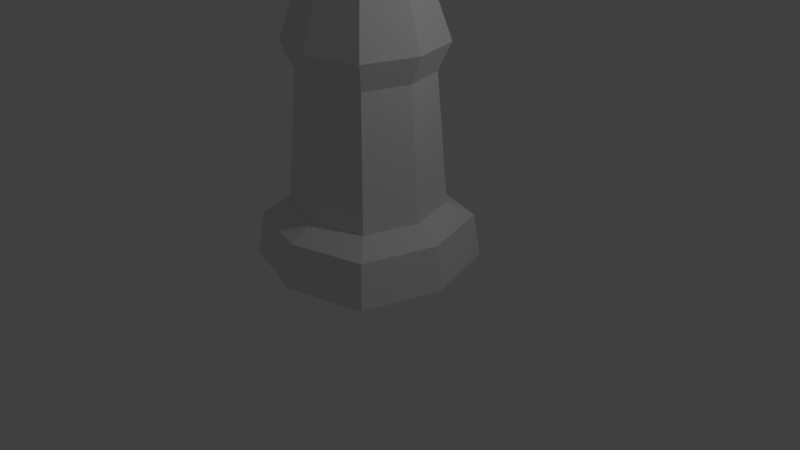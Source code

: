 # Source: Bullet.blend  (saved by Blender 2.78.0; exported with 4.5.12 LTS)
import bpy
from mathutils import Matrix  # noqa: F401  (used for matrix-valued properties, if any)

bpy.ops.wm.read_factory_settings(use_empty=True)
scene = bpy.context.scene
scene.name = 'Scene'

# ---- collections
col_collection_1 = bpy.data.collections.new('Collection 1'); scene.collection.children.link(col_collection_1)

# ---- materials (node trees are filled in below, after node groups)
mat_material_001 = bpy.data.materials.new('Material.001')
mat_material_001.alpha_threshold = 0.0
mat_material_001.use_transparent_shadow = False
mat_material_001.roughness = 0.5

# ---- material node trees

# ---- world
world_world = bpy.data.worlds.new('World'); scene.world = world_world
world_world.color = (0.05088, 0.05088, 0.05088)
world_world.use_sun_shadow = False
world_world.sun_shadow_jitter_overblur = 0.0
world_world.cycles.sampling_method = 'MANUAL'

# ---- cameras
cam_camera = bpy.data.cameras.new('Camera')
cam_camera.clip_end = 100.0
cam_camera.lens = 35.0
cam_camera.sensor_width = 32.0
cam_camera.sensor_height = 18.0
cam_camera.ortho_scale = 7.314
cam_camera.dof.focus_distance = 0.0
cam_camera.dof.aperture_fstop = 128.0

# ---- lights
light_lamp = bpy.data.lights.new('Lamp', 'POINT')
light_lamp.transmission_factor = 0.0
light_lamp.cutoff_distance = 30.0
light_lamp.energy = 100.0
light_lamp.shadow_buffer_clip_start = 1.001
light_lamp.shadow_soft_size = 0.1
light_lamp.shadow_maximum_resolution = 0.006
light_lamp.use_absolute_resolution = True

# ---- meshes
me_cube = bpy.data.meshes.new('Cube')
me_cube.from_pydata([(1.0, 1.0, 0.01128), (1.0, -1.0, 0.01128), (-1.0, -1.0, 0.01128), (-1.0, 1.0, 0.01128), (-1.296, 3.509e-07, 0.01128), (-2.204e-08, -1.296, 0.01128), (2.097e-07, 1.296, 0.01128), (1.296, -1.125e-07, 0.01128), (0.3962, 0.3962, 0.3202), (0.9371, 0.9371, 0.579), (0.9371, -0.9371, 0.579), (-0.9371, -0.9371, 0.579), (-0.9371, 0.9371, 0.579), (-1.214, 3.364e-07, 0.579), (-1.525e-08, -1.214, 0.579), (2.019e-07, 1.214, 0.579), (1.214, -9.79e-08, 0.579), (0.5909, 0.5909, 2.424), (0.6913, 0.6913, 0.7562), (0.6913, -0.6913, 0.7562), (-0.6913, -0.6913, 0.7562), (-0.6913, 0.6913, 0.7562), (-0.8958, 2.801e-07, 0.7562), (7.913e-09, -0.8958, 0.7562), (1.681e-07, 0.8958, 0.7562), (0.8958, -4.032e-08, 0.7562), (0.5909, -0.5909, 2.424), (-0.5909, -0.5909, 2.424), (-0.5909, 0.5909, 2.424), (-0.7658, 2.57e-07, 2.424), (1.549e-08, -0.7658, 2.424), (1.524e-07, 0.7658, 2.424), (0.7658, -1.684e-08, 2.424), (0.5143, 0.5143, 3.515), (0.7042, 0.7042, 2.77), (0.7042, -0.7042, 2.77), (-0.7042, -0.7042, 2.77), (-0.7042, 0.7042, 2.77), (-0.9126, 2.825e-07, 2.77), (8.218e-09, -0.9126, 2.77), (1.714e-07, 0.9126, 2.77), (0.9126, -4.386e-08, 2.77), (0.2653, 0.2653, 3.843), (0.5143, -0.5143, 3.515), (-0.5143, -0.5143, 3.515), (-0.5143, 0.5143, 3.515), (-0.6665, 2.425e-07, 3.515), (2.047e-08, -0.6665, 3.515), (1.396e-07, 0.6665, 3.515), (0.6665, 4.174e-09, 3.515), (0.2653, -0.2653, 3.843), (-0.2653, -0.2653, 3.843), (-0.2653, 0.2653, 3.843), (-0.3439, 1.863e-07, 3.843), (4.05e-08, -0.3439, 3.843), (1.02e-07, 0.3439, 3.843), (0.3439, 6.336e-08, 3.843), (6.216e-08, 1.248e-07, 3.843), (0.5385, 0.5385, 0.01128), (0.5385, -0.5385, 0.01128), (-0.5385, -0.5385, 0.01128), (-0.5385, 0.5385, 0.01128), (-0.6978, 2.443e-07, 0.01128), (2.787e-08, -0.6978, 0.01128), (1.526e-07, 0.6978, 0.01128), (0.6978, -5.219e-09, 0.01128), (0.3962, -0.3962, 0.3202), (-0.3962, -0.3962, 0.3202), (-0.3962, 0.3962, 0.3202), (-0.5135, 2.111e-07, 0.3202), (3.661e-08, -0.5135, 0.3202), (1.284e-07, 0.5135, 0.3202), (0.5135, 2.751e-08, 0.3202), (6.896e-08, 1.193e-07, 0.3202)], [], [(3, 4, 62, 61), (7, 0, 58, 65), (1, 7, 65, 59), (0, 6, 64, 58), (15, 9, 18, 24), (10, 14, 23, 19), (11, 13, 22, 20), (12, 15, 24, 21), (6, 0, 9, 15), (7, 1, 10, 16), (0, 7, 16, 9), (4, 3, 12, 13), (5, 2, 11, 14), (3, 6, 15, 12), (2, 4, 13, 11), (1, 5, 14, 10), (19, 23, 30, 26), (20, 22, 29, 27), (21, 24, 31, 28), (23, 20, 27, 30), (16, 10, 19, 25), (9, 16, 25, 18), (13, 12, 21, 22), (14, 11, 20, 23), (28, 31, 40, 37), (30, 27, 36, 39), (29, 28, 37, 38), (17, 32, 41, 34), (24, 18, 17, 31), (25, 19, 26, 32), (18, 25, 32, 17), (22, 21, 28, 29), (38, 37, 45, 46), (34, 41, 49, 33), (41, 35, 43, 49), (40, 34, 33, 48), (27, 29, 38, 36), (26, 30, 39, 35), (31, 17, 34, 40), (32, 26, 35, 41), (49, 43, 50, 56), (48, 33, 42, 55), (43, 47, 54, 50), (44, 46, 53, 51), (39, 36, 44, 47), (37, 40, 48, 45), (36, 38, 46, 44), (35, 39, 47, 43), (57, 54, 51, 53), (56, 50, 54, 57), (42, 56, 57, 55), (55, 57, 53, 52), (33, 49, 56, 42), (46, 45, 52, 53), (47, 44, 51, 54), (45, 48, 55, 52), (61, 62, 69, 68), (65, 58, 8, 72), (59, 65, 72, 66), (58, 64, 71, 8), (2, 5, 63, 60), (6, 3, 61, 64), (4, 2, 60, 62), (5, 1, 59, 63), (73, 69, 67, 70), (72, 73, 70, 66), (8, 71, 73, 72), (71, 68, 69, 73), (60, 63, 70, 67), (64, 61, 68, 71), (62, 60, 67, 69), (63, 59, 66, 70)])
_uv = me_cube.uv_layers.new(name='UVMap')
_uv.uv.foreach_set('vector', [0.1277, 0.9319, 0.1277, 0.9215, 0.1225, 0.9215, 0.1225, 0.9319, 0.1225, 0.9371, 0.1329, 0.9371, 0.1329, 0.932, 0.1225, 0.932, 0.1329, 0.9319, 0.1329, 0.9215, 0.1278, 0.9215, 0.1278, 0.9319, 0.1225, 0.9424, 0.1329, 0.9424, 0.1329, 0.9372, 0.1225, 0.9372, 0.1382, 0.9319, 0.1382, 0.9215, 0.133, 0.9215, 0.133, 0.9319, 0.133, 0.9371, 0.1434, 0.9371, 0.1434, 0.932, 0.133, 0.932, 0.1434, 0.9319, 0.1434, 0.9215, 0.1383, 0.9215, 0.1383, 0.9319, 0.133, 0.9424, 0.1434, 0.9424, 0.1434, 0.9372, 0.133, 0.9372, 0.1487, 0.9319, 0.1487, 0.9215, 0.1435, 0.9215, 0.1435, 0.9319, 0.1225, 0.9476, 0.1329, 0.9476, 0.1329, 0.9425, 0.1225, 0.9425, 0.1487, 0.9424, 0.1487, 0.932, 0.1435, 0.932, 0.1435, 0.9424, 0.133, 0.9476, 0.1434, 0.9476, 0.1434, 0.9425, 0.133, 0.9425, 0.1539, 0.9319, 0.1539, 0.9215, 0.1488, 0.9215, 0.1488, 0.9319, 0.1225, 0.9529, 0.1329, 0.9529, 0.1329, 0.9478, 0.1225, 0.9478, 0.1539, 0.9424, 0.1539, 0.932, 0.1488, 0.932, 0.1488, 0.9424, 0.133, 0.9529, 0.1434, 0.9529, 0.1434, 0.9478, 0.133, 0.9478, 0.1487, 0.9425, 0.1435, 0.9425, 0.1435, 0.9529, 0.1487, 0.9529, 0.1329, 0.9582, 0.1329, 0.953, 0.1225, 0.953, 0.1225, 0.9582, 0.1539, 0.9425, 0.1488, 0.9425, 0.1488, 0.9529, 0.1539, 0.9529, 0.1434, 0.9582, 0.1434, 0.953, 0.133, 0.953, 0.133, 0.9582, 0.1592, 0.9319, 0.1592, 0.9215, 0.1541, 0.9215, 0.1541, 0.9319, 0.1435, 0.9582, 0.1539, 0.9582, 0.1539, 0.953, 0.1435, 0.953, 0.1592, 0.9424, 0.1592, 0.932, 0.1541, 0.932, 0.1541, 0.9424, 0.1225, 0.9634, 0.1329, 0.9634, 0.1329, 0.9583, 0.1225, 0.9583, 0.1592, 0.9688, 0.1541, 0.9688, 0.1541, 0.9739, 0.1592, 0.9739, 0.175, 0.953, 0.1698, 0.953, 0.1698, 0.9582, 0.175, 0.9582, 0.1539, 0.9688, 0.1488, 0.9688, 0.1488, 0.9739, 0.1539, 0.9739, 0.1277, 0.9635, 0.1225, 0.9635, 0.1225, 0.9687, 0.1277, 0.9687, 0.1645, 0.932, 0.1593, 0.932, 0.1593, 0.9424, 0.1645, 0.9424, 0.1645, 0.9582, 0.1645, 0.953, 0.1541, 0.953, 0.1541, 0.9582, 0.1645, 0.9425, 0.1593, 0.9425, 0.1593, 0.9529, 0.1645, 0.9529, 0.1645, 0.9634, 0.1645, 0.9583, 0.1541, 0.9583, 0.1541, 0.9634, 0.175, 0.9583, 0.1698, 0.9583, 0.1698, 0.9634, 0.175, 0.9634, 0.1697, 0.9215, 0.1646, 0.9215, 0.1646, 0.9266, 0.1697, 0.9266, 0.1697, 0.9267, 0.1646, 0.9267, 0.1646, 0.9319, 0.1697, 0.9319, 0.1329, 0.9635, 0.1278, 0.9635, 0.1278, 0.9687, 0.1329, 0.9687, 0.1382, 0.9635, 0.133, 0.9635, 0.133, 0.9687, 0.1382, 0.9687, 0.1697, 0.932, 0.1646, 0.932, 0.1646, 0.9371, 0.1697, 0.9371, 0.1697, 0.9372, 0.1646, 0.9372, 0.1646, 0.9424, 0.1697, 0.9424, 0.1434, 0.9635, 0.1383, 0.9635, 0.1383, 0.9687, 0.1434, 0.9687, 0.1487, 0.9635, 0.1435, 0.9635, 0.1435, 0.9687, 0.1487, 0.9687, 0.1697, 0.9425, 0.1646, 0.9425, 0.1646, 0.9476, 0.1697, 0.9476, 0.1697, 0.9478, 0.1646, 0.9478, 0.1646, 0.9529, 0.1697, 0.9529, 0.1539, 0.9635, 0.1488, 0.9635, 0.1488, 0.9687, 0.1539, 0.9687, 0.1592, 0.9635, 0.1541, 0.9635, 0.1541, 0.9687, 0.1592, 0.9687, 0.1697, 0.953, 0.1646, 0.953, 0.1646, 0.9582, 0.1697, 0.9582, 0.1697, 0.9583, 0.1646, 0.9583, 0.1646, 0.9634, 0.1697, 0.9634, 0.1645, 0.9635, 0.1593, 0.9635, 0.1593, 0.9687, 0.1645, 0.9687, 0.1697, 0.9635, 0.1646, 0.9635, 0.1646, 0.9687, 0.1697, 0.9687, 0.1277, 0.9688, 0.1225, 0.9688, 0.1225, 0.9739, 0.1277, 0.9739, 0.175, 0.9215, 0.1698, 0.9215, 0.1698, 0.9266, 0.175, 0.9266, 0.1329, 0.9688, 0.1278, 0.9688, 0.1278, 0.9739, 0.1329, 0.9739, 0.175, 0.9267, 0.1698, 0.9267, 0.1698, 0.9319, 0.175, 0.9319, 0.175, 0.932, 0.1698, 0.932, 0.1698, 0.9371, 0.175, 0.9371, 0.1382, 0.9688, 0.133, 0.9688, 0.133, 0.9739, 0.1382, 0.9739, 0.1434, 0.9688, 0.1383, 0.9688, 0.1383, 0.9739, 0.1434, 0.9739, 0.175, 0.9372, 0.1698, 0.9372, 0.1698, 0.9424, 0.175, 0.9424, 0.175, 0.9425, 0.1698, 0.9425, 0.1698, 0.9476, 0.175, 0.9476, 0.1487, 0.9688, 0.1435, 0.9688, 0.1435, 0.9739, 0.1487, 0.9739, 0.175, 0.9478, 0.1698, 0.9478, 0.1698, 0.9529, 0.175, 0.9529, 0.1645, 0.9319, 0.1645, 0.9215, 0.1593, 0.9215, 0.1593, 0.9319, 0.133, 0.9634, 0.1434, 0.9634, 0.1434, 0.9583, 0.133, 0.9583, 0.1592, 0.9529, 0.1592, 0.9425, 0.1541, 0.9425, 0.1541, 0.9529, 0.1435, 0.9634, 0.1539, 0.9634, 0.1539, 0.9583, 0.1435, 0.9583, 0.1645, 0.9688, 0.1593, 0.9688, 0.1593, 0.9739, 0.1645, 0.9739, 0.175, 0.9635, 0.1698, 0.9635, 0.1698, 0.9687, 0.175, 0.9687, 0.1697, 0.9688, 0.1646, 0.9688, 0.1646, 0.9739, 0.1697, 0.9739, 0.175, 0.9688, 0.1698, 0.9688, 0.1698, 0.9739, 0.175, 0.9739, 0.1802, 0.9215, 0.1751, 0.9215, 0.1751, 0.9266, 0.1802, 0.9266, 0.1277, 0.974, 0.1225, 0.974, 0.1225, 0.9792, 0.1277, 0.9792, 0.1802, 0.9267, 0.1751, 0.9267, 0.1751, 0.9319, 0.1802, 0.9319, 0.1329, 0.974, 0.1278, 0.974, 0.1278, 0.9792, 0.1329, 0.9792])
me_cube.materials.append(mat_material_001)
me_cube.use_remesh_preserve_volume = False
me_cube.use_remesh_preserve_attributes = False
me_cube.use_mirror_vertex_groups = False
me_cube.update()

# ---- objects
ob_cube = bpy.data.objects.new('Cube', me_cube)
ob_lamp = bpy.data.objects.new('Lamp', light_lamp)
ob_camera = bpy.data.objects.new('Camera', cam_camera)

# ---- transforms, parenting, visibility, modifiers, constraints
ob_cube.location = (0.0, 0.0, 0.0)
ob_cube.lock_rotations_4d = False
ob_cube.empty_display_type = 'ARROWS'
ob_cube.lineart.crease_threshold = 0.0
ob_lamp.location = (4.076, 1.005, 5.904)
ob_lamp.rotation_euler = (0.6503, 0.05522, 1.866)
ob_lamp.lock_rotations_4d = False
ob_lamp.empty_display_type = 'ARROWS'
ob_lamp.color = (0.0, 0.0, 0.0, 0.0)
ob_lamp.lineart.crease_threshold = 0.0
ob_camera.location = (7.481, -6.508, 5.344)
ob_camera.rotation_euler = (1.109, 0.0, 0.8149)
ob_camera.lock_rotations_4d = False
ob_camera.empty_display_type = 'ARROWS'
ob_camera.color = (0.0, 0.0, 0.0, 0.0)
ob_camera.display_type = 'WIRE'
ob_camera.lineart.crease_threshold = 0.0

# ---- collection membership
col_collection_1.objects.link(ob_cube)
col_collection_1.objects.link(ob_lamp)
col_collection_1.objects.link(ob_camera)

# ---- scene / render settings (as saved in the file)
scene.camera = ob_camera
scene.frame_start = 1; scene.frame_end = 250; scene.frame_set(1)
scene.render.engine = 'BLENDER_EEVEE_NEXT'
scene.render.resolution_percentage = 50
scene.render.dither_intensity = 0.0
scene.cycles.use_denoising = False
scene.cycles.samples = 128
scene.cycles.sampling_pattern = 'TABULATED_SOBOL'
scene.cycles.light_sampling_threshold = 0.0
scene.cycles.use_adaptive_sampling = False
scene.cycles.use_light_tree = False
scene.cycles.blur_glossy = 0.0
scene.cycles.sample_clamp_indirect = 0.0
scene.view_settings.view_transform = 'Standard'
bpy.context.view_layer.update()
